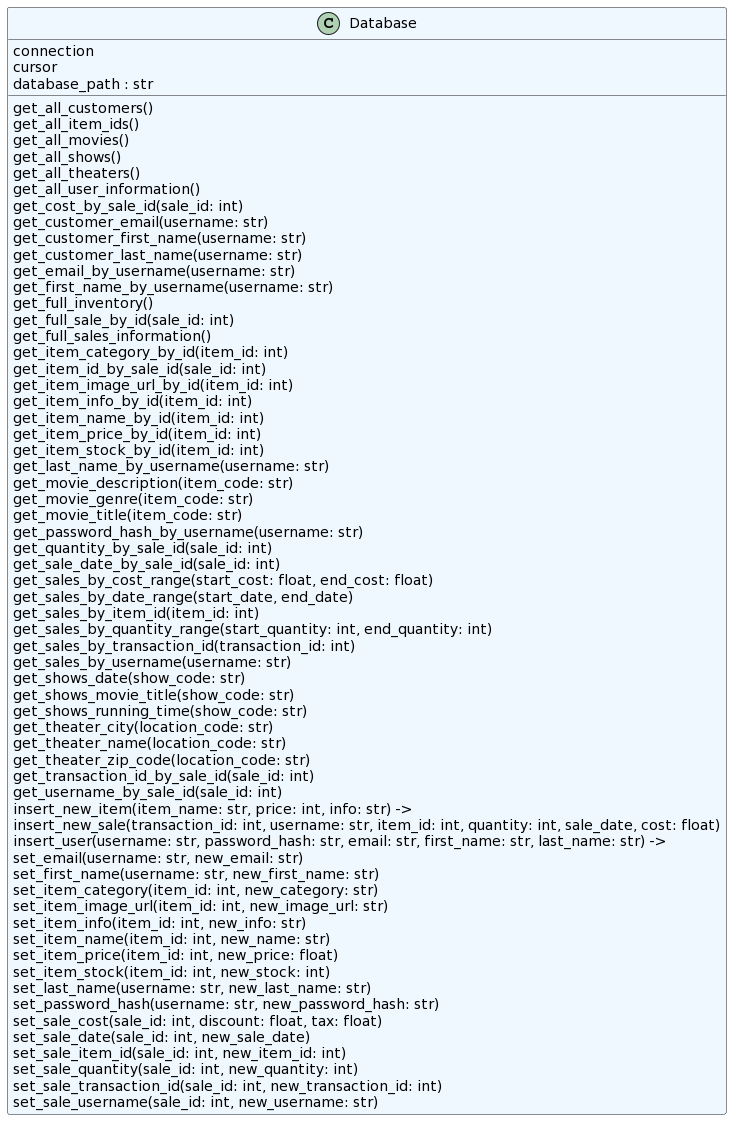

The diagram above was rendered by PlantUML. Its source (embedded in the PNG):
@startuml
set namespaceSeparator none
class "Database" as database.db.Database #aliceblue {
  connection
  cursor
  database_path : str
  get_all_customers()
  get_all_item_ids()
  get_all_movies()
  get_all_shows()
  get_all_theaters()
  get_all_user_information()
  get_cost_by_sale_id(sale_id: int)
  get_customer_email(username: str)
  get_customer_first_name(username: str)
  get_customer_last_name(username: str)
  get_email_by_username(username: str)
  get_first_name_by_username(username: str)
  get_full_inventory()
  get_full_sale_by_id(sale_id: int)
  get_full_sales_information()
  get_item_category_by_id(item_id: int)
  get_item_id_by_sale_id(sale_id: int)
  get_item_image_url_by_id(item_id: int)
  get_item_info_by_id(item_id: int)
  get_item_name_by_id(item_id: int)
  get_item_price_by_id(item_id: int)
  get_item_stock_by_id(item_id: int)
  get_last_name_by_username(username: str)
  get_movie_description(item_code: str)
  get_movie_genre(item_code: str)
  get_movie_title(item_code: str)
  get_password_hash_by_username(username: str)
  get_quantity_by_sale_id(sale_id: int)
  get_sale_date_by_sale_id(sale_id: int)
  get_sales_by_cost_range(start_cost: float, end_cost: float)
  get_sales_by_date_range(start_date, end_date)
  get_sales_by_item_id(item_id: int)
  get_sales_by_quantity_range(start_quantity: int, end_quantity: int)
  get_sales_by_transaction_id(transaction_id: int)
  get_sales_by_username(username: str)
  get_shows_date(show_code: str)
  get_shows_movie_title(show_code: str)
  get_shows_running_time(show_code: str)
  get_theater_city(location_code: str)
  get_theater_name(location_code: str)
  get_theater_zip_code(location_code: str)
  get_transaction_id_by_sale_id(sale_id: int)
  get_username_by_sale_id(sale_id: int)
  insert_new_item(item_name: str, price: int, info: str) -> 
  insert_new_sale(transaction_id: int, username: str, item_id: int, quantity: int, sale_date, cost: float)
  insert_user(username: str, password_hash: str, email: str, first_name: str, last_name: str) -> 
  set_email(username: str, new_email: str)
  set_first_name(username: str, new_first_name: str)
  set_item_category(item_id: int, new_category: str)
  set_item_image_url(item_id: int, new_image_url: str)
  set_item_info(item_id: int, new_info: str)
  set_item_name(item_id: int, new_name: str)
  set_item_price(item_id: int, new_price: float)
  set_item_stock(item_id: int, new_stock: int)
  set_last_name(username: str, new_last_name: str)
  set_password_hash(username: str, new_password_hash: str)
  set_sale_cost(sale_id: int, discount: float, tax: float)
  set_sale_date(sale_id: int, new_sale_date)
  set_sale_item_id(sale_id: int, new_item_id: int)
  set_sale_quantity(sale_id: int, new_quantity: int)
  set_sale_transaction_id(sale_id: int, new_transaction_id: int)
  set_sale_username(sale_id: int, new_username: str)
}
@enduml